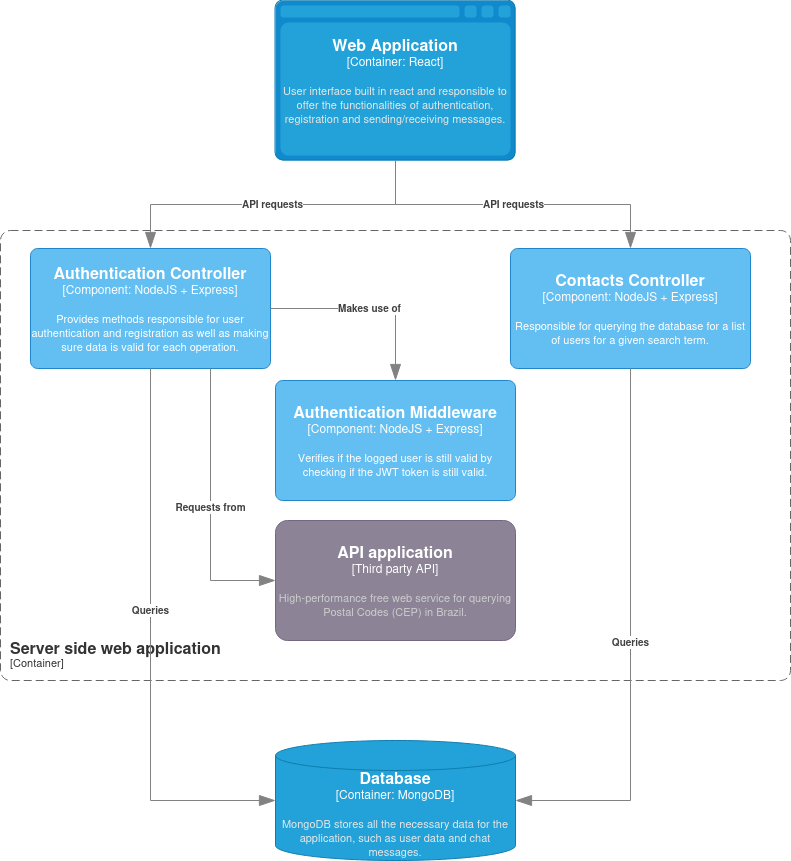

The diagram above was exported from draw.io. Its source (the exported page's mxGraphModel, read from the mxfile embedded in the PNG):
<mxGraphModel dx="1368" dy="790" grid="1" gridSize="10" guides="1" tooltips="1" connect="1" arrows="1" fold="1" page="1" pageScale="1" pageWidth="850" pageHeight="1100" math="0" shadow="0">
  <root>
    <mxCell id="0" />
    <mxCell id="1" parent="0" />
    <object placeholders="1" c4Name="Web Application" c4Type="Container" c4Technology="React" c4Description="User interface built in react and responsible to offer the functionalities of authentication, registration and sending/receiving messages." label="&lt;font style=&quot;font-size: 16px&quot;&gt;&lt;b&gt;%c4Name%&lt;/b&gt;&lt;/font&gt;&lt;div&gt;[%c4Type%:&amp;nbsp;%c4Technology%]&lt;/div&gt;&lt;br&gt;&lt;div&gt;&lt;font style=&quot;font-size: 11px&quot;&gt;&lt;font color=&quot;#E6E6E6&quot;&gt;%c4Description%&lt;/font&gt;&lt;/div&gt;" id="EtDUrFck26K4rOHhrEIY-2">
      <mxCell style="shape=mxgraph.c4.webBrowserContainer2;whiteSpace=wrap;html=1;boundedLbl=1;rounded=0;labelBackgroundColor=none;strokeColor=#118ACD;fillColor=#23A2D9;strokeColor=#118ACD;strokeColor2=#0E7DAD;fontSize=12;fontColor=#ffffff;align=center;metaEdit=1;points=[[0.5,0,0],[1,0.25,0],[1,0.5,0],[1,0.75,0],[0.5,1,0],[0,0.75,0],[0,0.5,0],[0,0.25,0]];resizable=0;" vertex="1" parent="1">
        <mxGeometry x="305" y="50" width="240" height="160" as="geometry" />
      </mxCell>
    </object>
    <object placeholders="1" c4Name="Server side web application" c4Type="ContainerScopeBoundary" c4Application="Container" label="&lt;font style=&quot;font-size: 16px&quot;&gt;&lt;b&gt;&lt;div style=&quot;text-align: left&quot;&gt;%c4Name%&lt;/div&gt;&lt;/b&gt;&lt;/font&gt;&lt;div style=&quot;text-align: left&quot;&gt;[%c4Application%]&lt;/div&gt;" id="EtDUrFck26K4rOHhrEIY-3">
      <mxCell style="rounded=1;fontSize=11;whiteSpace=wrap;html=1;dashed=1;arcSize=20;fillColor=none;strokeColor=#666666;fontColor=#333333;labelBackgroundColor=none;align=left;verticalAlign=bottom;labelBorderColor=none;spacingTop=0;spacing=10;dashPattern=8 4;metaEdit=1;rotatable=0;perimeter=rectanglePerimeter;noLabel=0;labelPadding=0;allowArrows=0;connectable=0;expand=0;recursiveResize=0;editable=1;pointerEvents=0;absoluteArcSize=1;points=[[0.25,0,0],[0.5,0,0],[0.75,0,0],[1,0.25,0],[1,0.5,0],[1,0.75,0],[0.75,1,0],[0.5,1,0],[0.25,1,0],[0,0.75,0],[0,0.5,0],[0,0.25,0]];" vertex="1" parent="1">
        <mxGeometry x="30" y="280" width="790" height="450" as="geometry" />
      </mxCell>
    </object>
    <object placeholders="1" c4Name="Authentication Controller" c4Type="Component" c4Technology="NodeJS + Express" c4Description="Provides methods responsible for user authentication and registration as well as making sure  data is valid for each operation." label="&lt;font style=&quot;font-size: 16px&quot;&gt;&lt;b&gt;%c4Name%&lt;/b&gt;&lt;/font&gt;&lt;div&gt;[%c4Type%: %c4Technology%]&lt;/div&gt;&lt;br&gt;&lt;div&gt;&lt;font style=&quot;font-size: 11px&quot;&gt;%c4Description%&lt;/font&gt;&lt;/div&gt;" id="EtDUrFck26K4rOHhrEIY-4">
      <mxCell style="rounded=1;whiteSpace=wrap;html=1;labelBackgroundColor=none;fillColor=#63BEF2;fontColor=#ffffff;align=center;arcSize=6;strokeColor=#2086C9;metaEdit=1;resizable=0;points=[[0.25,0,0],[0.5,0,0],[0.75,0,0],[1,0.25,0],[1,0.5,0],[1,0.75,0],[0.75,1,0],[0.5,1,0],[0.25,1,0],[0,0.75,0],[0,0.5,0],[0,0.25,0]];" vertex="1" parent="1">
        <mxGeometry x="60" y="298" width="240" height="120" as="geometry" />
      </mxCell>
    </object>
    <object placeholders="1" c4Name="Contacts Controller" c4Type="Component" c4Technology="NodeJS + Express" c4Description="Responsible for querying the database for a list of users for a given search term." label="&lt;font style=&quot;font-size: 16px&quot;&gt;&lt;b&gt;%c4Name%&lt;/b&gt;&lt;/font&gt;&lt;div&gt;[%c4Type%: %c4Technology%]&lt;/div&gt;&lt;br&gt;&lt;div&gt;&lt;font style=&quot;font-size: 11px&quot;&gt;%c4Description%&lt;/font&gt;&lt;/div&gt;" id="EtDUrFck26K4rOHhrEIY-5">
      <mxCell style="rounded=1;whiteSpace=wrap;html=1;labelBackgroundColor=none;fillColor=#63BEF2;fontColor=#ffffff;align=center;arcSize=6;strokeColor=#2086C9;metaEdit=1;resizable=0;points=[[0.25,0,0],[0.5,0,0],[0.75,0,0],[1,0.25,0],[1,0.5,0],[1,0.75,0],[0.75,1,0],[0.5,1,0],[0.25,1,0],[0,0.75,0],[0,0.5,0],[0,0.25,0]];" vertex="1" parent="1">
        <mxGeometry x="540" y="298" width="240" height="120" as="geometry" />
      </mxCell>
    </object>
    <object placeholders="1" c4Type="Relationship" c4Description="API requests" label="&lt;div style=&quot;text-align: left&quot;&gt;&lt;div style=&quot;text-align: center&quot;&gt;&lt;b&gt;%c4Description%&lt;/b&gt;&lt;/div&gt;" id="EtDUrFck26K4rOHhrEIY-6">
      <mxCell style="endArrow=blockThin;html=1;fontSize=10;fontColor=#404040;strokeWidth=1;endFill=1;strokeColor=#828282;elbow=vertical;metaEdit=1;endSize=14;startSize=14;jumpStyle=arc;jumpSize=16;rounded=0;edgeStyle=orthogonalEdgeStyle;exitX=0.5;exitY=1;exitDx=0;exitDy=0;exitPerimeter=0;entryX=0.5;entryY=0;entryDx=0;entryDy=0;entryPerimeter=0;" edge="1" parent="1" source="EtDUrFck26K4rOHhrEIY-2" target="EtDUrFck26K4rOHhrEIY-4">
        <mxGeometry width="240" relative="1" as="geometry">
          <mxPoint x="420" y="440" as="sourcePoint" />
          <mxPoint x="660" y="440" as="targetPoint" />
        </mxGeometry>
      </mxCell>
    </object>
    <object placeholders="1" c4Type="Relationship" c4Description="API requests" label="&lt;div style=&quot;text-align: left&quot;&gt;&lt;div style=&quot;text-align: center&quot;&gt;&lt;b&gt;%c4Description%&lt;/b&gt;&lt;/div&gt;" id="EtDUrFck26K4rOHhrEIY-7">
      <mxCell style="endArrow=blockThin;html=1;fontSize=10;fontColor=#404040;strokeWidth=1;endFill=1;strokeColor=#828282;elbow=vertical;metaEdit=1;endSize=14;startSize=14;jumpStyle=arc;jumpSize=16;rounded=0;edgeStyle=orthogonalEdgeStyle;exitX=0.5;exitY=1;exitDx=0;exitDy=0;exitPerimeter=0;entryX=0.5;entryY=0;entryDx=0;entryDy=0;entryPerimeter=0;" edge="1" parent="1" source="EtDUrFck26K4rOHhrEIY-2" target="EtDUrFck26K4rOHhrEIY-5">
        <mxGeometry width="240" relative="1" as="geometry">
          <mxPoint x="435" y="220" as="sourcePoint" />
          <mxPoint x="240" y="330" as="targetPoint" />
        </mxGeometry>
      </mxCell>
    </object>
    <object placeholders="1" c4Name="Authentication Middleware" c4Type="Component" c4Technology="NodeJS + Express" c4Description="Verifies if the logged user is still valid by checking if the JWT token is still valid." label="&lt;font style=&quot;font-size: 16px&quot;&gt;&lt;b&gt;%c4Name%&lt;/b&gt;&lt;/font&gt;&lt;div&gt;[%c4Type%: %c4Technology%]&lt;/div&gt;&lt;br&gt;&lt;div&gt;&lt;font style=&quot;font-size: 11px&quot;&gt;%c4Description%&lt;/font&gt;&lt;/div&gt;" id="EtDUrFck26K4rOHhrEIY-9">
      <mxCell style="rounded=1;whiteSpace=wrap;html=1;labelBackgroundColor=none;fillColor=#63BEF2;fontColor=#ffffff;align=center;arcSize=6;strokeColor=#2086C9;metaEdit=1;resizable=0;points=[[0.25,0,0],[0.5,0,0],[0.75,0,0],[1,0.25,0],[1,0.5,0],[1,0.75,0],[0.75,1,0],[0.5,1,0],[0.25,1,0],[0,0.75,0],[0,0.5,0],[0,0.25,0]];" vertex="1" parent="1">
        <mxGeometry x="305" y="430" width="240" height="120" as="geometry" />
      </mxCell>
    </object>
    <object placeholders="1" c4Type="Relationship" c4Description="Makes use of" label="&lt;div style=&quot;text-align: left&quot;&gt;&lt;div style=&quot;text-align: center&quot;&gt;&lt;b&gt;%c4Description%&lt;/b&gt;&lt;/div&gt;" id="EtDUrFck26K4rOHhrEIY-10">
      <mxCell style="endArrow=blockThin;html=1;fontSize=10;fontColor=#404040;strokeWidth=1;endFill=1;strokeColor=#828282;elbow=vertical;metaEdit=1;endSize=14;startSize=14;jumpStyle=arc;jumpSize=16;rounded=0;edgeStyle=orthogonalEdgeStyle;exitX=1;exitY=0.5;exitDx=0;exitDy=0;exitPerimeter=0;entryX=0.5;entryY=0;entryDx=0;entryDy=0;entryPerimeter=0;" edge="1" parent="1" source="EtDUrFck26K4rOHhrEIY-4" target="EtDUrFck26K4rOHhrEIY-9">
        <mxGeometry width="240" relative="1" as="geometry">
          <mxPoint x="435" y="220" as="sourcePoint" />
          <mxPoint x="240" y="330" as="targetPoint" />
        </mxGeometry>
      </mxCell>
    </object>
    <object placeholders="1" c4Name="Database" c4Type="Container" c4Technology="MongoDB" c4Description="MongoDB stores all the necessary data for the application, such as user data and chat messages." label="&lt;font style=&quot;font-size: 16px&quot;&gt;&lt;b&gt;%c4Name%&lt;/b&gt;&lt;/font&gt;&lt;div&gt;[%c4Type%:&amp;nbsp;%c4Technology%]&lt;/div&gt;&lt;br&gt;&lt;div&gt;&lt;font style=&quot;font-size: 11px&quot;&gt;&lt;font color=&quot;#E6E6E6&quot;&gt;%c4Description%&lt;/font&gt;&lt;/div&gt;" id="EtDUrFck26K4rOHhrEIY-11">
      <mxCell style="shape=cylinder3;size=15;whiteSpace=wrap;html=1;boundedLbl=1;rounded=0;labelBackgroundColor=none;fillColor=#23A2D9;fontSize=12;fontColor=#ffffff;align=center;strokeColor=#0E7DAD;metaEdit=1;points=[[0.5,0,0],[1,0.25,0],[1,0.5,0],[1,0.75,0],[0.5,1,0],[0,0.75,0],[0,0.5,0],[0,0.25,0]];resizable=0;" vertex="1" parent="1">
        <mxGeometry x="305" y="790" width="240" height="120" as="geometry" />
      </mxCell>
    </object>
    <object placeholders="1" c4Type="Relationship" c4Description="Queries" label="&lt;div style=&quot;text-align: left&quot;&gt;&lt;div style=&quot;text-align: center&quot;&gt;&lt;b&gt;%c4Description%&lt;/b&gt;&lt;/div&gt;" id="EtDUrFck26K4rOHhrEIY-12">
      <mxCell style="endArrow=blockThin;html=1;fontSize=10;fontColor=#404040;strokeWidth=1;endFill=1;strokeColor=#828282;elbow=vertical;metaEdit=1;endSize=14;startSize=14;jumpStyle=arc;jumpSize=16;rounded=0;edgeStyle=orthogonalEdgeStyle;exitX=0.5;exitY=1;exitDx=0;exitDy=0;exitPerimeter=0;entryX=1;entryY=0.5;entryDx=0;entryDy=0;entryPerimeter=0;" edge="1" parent="1" source="EtDUrFck26K4rOHhrEIY-5" target="EtDUrFck26K4rOHhrEIY-11">
        <mxGeometry width="240" relative="1" as="geometry">
          <mxPoint x="435" y="220" as="sourcePoint" />
          <mxPoint x="670" y="350" as="targetPoint" />
        </mxGeometry>
      </mxCell>
    </object>
    <object placeholders="1" c4Type="Relationship" c4Description="Queries" label="&lt;div style=&quot;text-align: left&quot;&gt;&lt;div style=&quot;text-align: center&quot;&gt;&lt;b&gt;%c4Description%&lt;/b&gt;&lt;/div&gt;" id="EtDUrFck26K4rOHhrEIY-13">
      <mxCell style="endArrow=blockThin;html=1;fontSize=10;fontColor=#404040;strokeWidth=1;endFill=1;strokeColor=#828282;elbow=vertical;metaEdit=1;endSize=14;startSize=14;jumpStyle=arc;jumpSize=16;rounded=0;edgeStyle=orthogonalEdgeStyle;exitX=0.5;exitY=1;exitDx=0;exitDy=0;exitPerimeter=0;entryX=0;entryY=0.5;entryDx=0;entryDy=0;entryPerimeter=0;" edge="1" parent="1" source="EtDUrFck26K4rOHhrEIY-4" target="EtDUrFck26K4rOHhrEIY-11">
        <mxGeometry x="-0.1311" width="240" relative="1" as="geometry">
          <mxPoint x="435" y="220" as="sourcePoint" />
          <mxPoint x="190" y="350" as="targetPoint" />
          <mxPoint as="offset" />
        </mxGeometry>
      </mxCell>
    </object>
    <object placeholders="1" c4Name="API application" c4Type="Third party API" c4Description="High-performance free web service for querying Postal Codes (CEP) in Brazil." label="&lt;font style=&quot;font-size: 16px&quot;&gt;&lt;b&gt;%c4Name%&lt;/b&gt;&lt;/font&gt;&lt;div&gt;[%c4Type%]&lt;/div&gt;&lt;br&gt;&lt;div&gt;&lt;font style=&quot;font-size: 11px&quot;&gt;&lt;font color=&quot;#cccccc&quot;&gt;%c4Description%&lt;/font&gt;&lt;/div&gt;" id="EtDUrFck26K4rOHhrEIY-17">
      <mxCell style="rounded=1;whiteSpace=wrap;html=1;labelBackgroundColor=none;fillColor=#8C8496;fontColor=#ffffff;align=center;arcSize=10;strokeColor=#736782;metaEdit=1;resizable=0;points=[[0.25,0,0],[0.5,0,0],[0.75,0,0],[1,0.25,0],[1,0.5,0],[1,0.75,0],[0.75,1,0],[0.5,1,0],[0.25,1,0],[0,0.75,0],[0,0.5,0],[0,0.25,0]];" vertex="1" parent="1">
        <mxGeometry x="305" y="570" width="240" height="120" as="geometry" />
      </mxCell>
    </object>
    <object placeholders="1" c4Type="Relationship" c4Description="Requests from&#10;" label="&lt;div style=&quot;text-align: left&quot;&gt;&lt;div style=&quot;text-align: center&quot;&gt;&lt;b&gt;%c4Description%&lt;/b&gt;&lt;/div&gt;" id="EtDUrFck26K4rOHhrEIY-18">
      <mxCell style="endArrow=blockThin;html=1;fontSize=10;fontColor=#404040;strokeWidth=1;endFill=1;strokeColor=#828282;elbow=vertical;metaEdit=1;endSize=14;startSize=14;jumpStyle=arc;jumpSize=16;rounded=0;edgeStyle=orthogonalEdgeStyle;exitX=0.75;exitY=1;exitDx=0;exitDy=0;exitPerimeter=0;entryX=0;entryY=0.5;entryDx=0;entryDy=0;entryPerimeter=0;" edge="1" parent="1" source="EtDUrFck26K4rOHhrEIY-4" target="EtDUrFck26K4rOHhrEIY-17">
        <mxGeometry width="240" relative="1" as="geometry">
          <mxPoint x="310" y="368" as="sourcePoint" />
          <mxPoint x="435" y="440" as="targetPoint" />
        </mxGeometry>
      </mxCell>
    </object>
  </root>
</mxGraphModel>